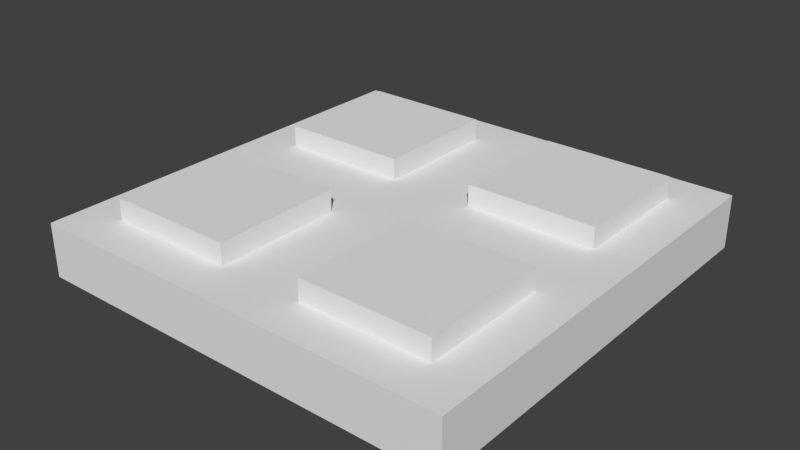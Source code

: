 # Source: SM_Square_Detail_2x2x0.25.blend  (saved by Blender 2.79.0; exported with 4.5.12 LTS)
import bpy
from mathutils import Matrix  # noqa: F401  (used for matrix-valued properties, if any)

bpy.ops.wm.read_factory_settings(use_empty=True)
scene = bpy.context.scene
scene.name = 'Scene'

# ---- collections
col_collection_1 = bpy.data.collections.new('Collection 1'); scene.collection.children.link(col_collection_1)

# ---- world
world_world = bpy.data.worlds.new('World'); scene.world = world_world
world_world.color = (0.05088, 0.05088, 0.05088)
world_world.use_sun_shadow = False
world_world.sun_shadow_jitter_overblur = 0.0
world_world.cycles.sampling_method = 'MANUAL'

# ---- meshes
me_plane_001 = bpy.data.meshes.new('Plane.001')
me_plane_001.from_pydata([(0.0, 0.0, -0.25), (2.0, 0.0, -0.25), (0.0, 2.0, -0.25), (2.0, 2.0, -0.25), (0.2, 1.8, 0.0), (0.2, 0.2, 0.0), (1.8, 0.2, 0.0), (1.8, 1.8, 0.0), (0.2, 0.8, 0.0), (0.8, 0.2, 0.0), (1.8, 1.2, 0.0), (0.8, 1.8, 0.0), (0.8, 0.8, 0.0), (0.2, 1.2, 0.0), (0.0, 0.0, 0.0), (1.2, 0.2, 0.0), (0.8, 1.2, 0.0), (1.2, 1.8, 0.0), (0.0, 2.0, 0.0), (0.0, 1.0, 0.0), (1.2, 1.2, 0.0), (1.8, 0.8, 0.0), (2.0, 2.0, 0.0), (1.0, 2.0, 0.0), (1.2, 0.8, 0.0), (1.0, 0.0, 0.0), (2.0, 0.0, 0.0), (2.0, 1.0, 0.0), (1.0, 1.0, 0.0), (1.2, 0.2, 0.1), (1.8, 0.2, 0.1), (1.8, 0.8, 0.1), (1.2, 0.8, 0.1), (1.8, 1.2, 0.1), (1.8, 1.8, 0.1), (1.2, 1.8, 0.1), (1.2, 1.2, 0.1), (0.8, 1.8, 0.1), (0.2, 1.8, 0.1), (0.2, 1.2, 0.1), (0.8, 1.2, 0.1), (0.2, 0.8, 0.1), (0.2, 0.2, 0.1), (0.8, 0.2, 0.1), (0.8, 0.8, 0.1)], [], [(0, 2, 3, 1), (17, 20, 36, 35), (2, 0, 14, 19, 18), (3, 2, 18, 23, 22), (0, 1, 26, 25, 14), (1, 3, 22, 27, 26), (13, 16, 40, 39), (9, 12, 44, 43), (24, 15, 29, 32), (5, 8, 19, 14), (9, 5, 14, 25), (12, 9, 25, 28), (8, 12, 28, 19), (4, 11, 23, 18), (13, 4, 18, 19), (11, 16, 28, 23), (16, 13, 19, 28), (7, 10, 27, 22), (17, 7, 22, 23), (20, 17, 23, 28), (10, 20, 28, 27), (6, 15, 25, 26), (21, 6, 26, 27), (15, 24, 28, 25), (24, 21, 27, 28), (29, 30, 31, 32), (15, 6, 30, 29), (21, 24, 32, 31), (6, 21, 31, 30), (36, 33, 34, 35), (10, 7, 34, 33), (20, 10, 33, 36), (7, 17, 35, 34), (39, 40, 37, 38), (4, 13, 39, 38), (16, 11, 37, 40), (11, 4, 38, 37), (42, 43, 44, 41), (8, 5, 42, 41), (12, 8, 41, 44), (5, 9, 43, 42)])
me_plane_001.use_remesh_preserve_volume = False
me_plane_001.use_remesh_preserve_attributes = False
me_plane_001.use_mirror_vertex_groups = False
me_plane_001.update()

# ---- objects
ob_sm_square_detail_2x2x0_25 = bpy.data.objects.new('SM_Square_Detail_2x2x0.25', me_plane_001)

# ---- transforms, parenting, visibility, modifiers, constraints
ob_sm_square_detail_2x2x0_25.location = (0.0, 0.0, 0.0)
ob_sm_square_detail_2x2x0_25.lineart.crease_threshold = 0.0

# ---- collection membership
col_collection_1.objects.link(ob_sm_square_detail_2x2x0_25)

# ---- scene / render settings (as saved in the file)
scene.frame_start = 1; scene.frame_end = 250; scene.frame_set(1)
scene.render.engine = 'CYCLES'
scene.render.resolution_percentage = 50
scene.render.dither_intensity = 0.0
scene.cycles.use_denoising = False
scene.cycles.samples = 128
scene.cycles.sampling_pattern = 'TABULATED_SOBOL'
scene.cycles.use_adaptive_sampling = False
scene.cycles.use_light_tree = False
scene.cycles.blur_glossy = 0.0
scene.cycles.sample_clamp_indirect = 0.0
scene.view_settings.view_transform = 'Standard'
bpy.context.view_layer.update()

# ---- added for rendering (the .blend has no active camera and no usable light): camera, sun
cam_auto = bpy.data.cameras.new('AutoCamera')
cam_auto.lens = 50.0
cam_auto.sensor_width = 36.0
cam_auto.clip_end = 1000.0
ob_auto_camera = bpy.data.objects.new('AutoCamera', cam_auto)
scene.collection.objects.link(ob_auto_camera)
ob_auto_camera.location = (3.63689, -2.16427, 2.03451)
ob_auto_camera.rotation_euler = (1.09748, -7.21219e-08, 0.694738)
scene.camera = ob_auto_camera
light_auto_sun = bpy.data.lights.new('AutoSun', 'SUN')
light_auto_sun.energy = 3.0
light_auto_sun.angle = 0.0523599
ob_auto_sun = bpy.data.objects.new('AutoSun', light_auto_sun)
scene.collection.objects.link(ob_auto_sun)
ob_auto_sun.rotation_euler = (0.872665, 0.174533, 0.523599)
bpy.context.view_layer.update()
